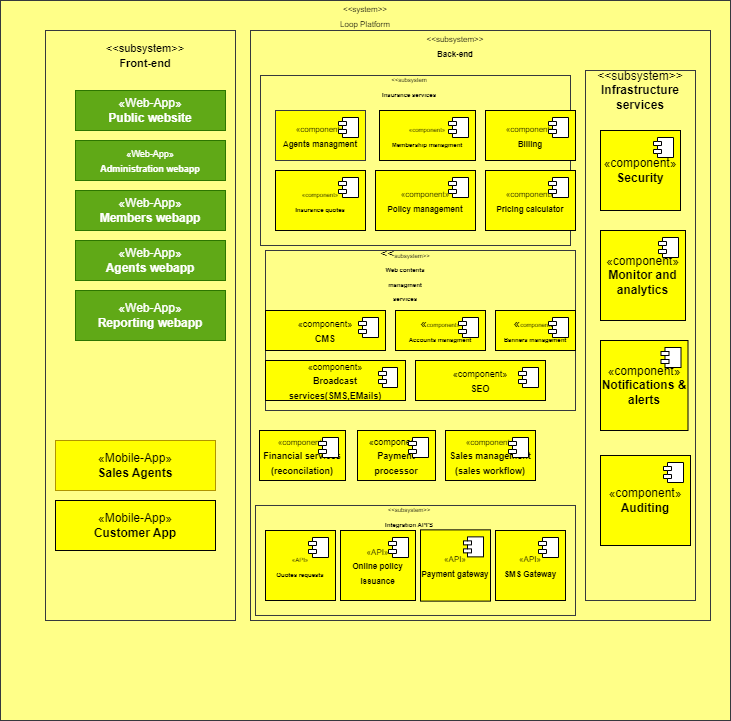

The diagram above was exported from draw.io. Its source (the exported page's mxGraphModel, read from the mxfile embedded in the PNG):
<mxGraphModel dx="880" dy="478" grid="1" gridSize="10" guides="1" tooltips="1" connect="1" arrows="1" fold="1" page="1" pageScale="1" pageWidth="827" pageHeight="1169" math="0" shadow="0">
  <root>
    <mxCell id="0" />
    <mxCell id="1" parent="0" />
    <mxCell id="2b5JPD5wmMGQmoycJZ7b-2" value="" style="html=1;whiteSpace=wrap;fillColor=#ffff88;strokeColor=#36393d;" parent="1" vertex="1">
      <mxGeometry x="35" y="40" width="730" height="720" as="geometry" />
    </mxCell>
    <mxCell id="2b5JPD5wmMGQmoycJZ7b-3" value="&lt;font style=&quot;font-size: 8px;&quot;&gt;&amp;lt;&amp;lt;system&amp;gt;&amp;gt;&lt;br&gt;Loop Platform&lt;/font&gt;" style="text;html=1;strokeColor=none;fillColor=none;align=center;verticalAlign=middle;whiteSpace=wrap;rounded=0;" parent="1" vertex="1">
      <mxGeometry x="370" y="40" width="60" height="30" as="geometry" />
    </mxCell>
    <mxCell id="2b5JPD5wmMGQmoycJZ7b-4" value="" style="html=1;whiteSpace=wrap;fillColor=#ffff88;strokeColor=#36393d;" parent="1" vertex="1">
      <mxGeometry x="80" y="70" width="190" height="590" as="geometry" />
    </mxCell>
    <mxCell id="2b5JPD5wmMGQmoycJZ7b-5" value="&lt;font style=&quot;font-size: 11px;&quot;&gt;&amp;lt;&amp;lt;subsystem&amp;gt;&amp;gt;&lt;br&gt;&lt;b&gt;Front-end&lt;/b&gt;&lt;/font&gt;" style="text;html=1;strokeColor=none;fillColor=none;align=center;verticalAlign=middle;whiteSpace=wrap;rounded=0;" parent="1" vertex="1">
      <mxGeometry x="150" y="80" width="60" height="30" as="geometry" />
    </mxCell>
    <mxCell id="2b5JPD5wmMGQmoycJZ7b-6" value="«Web-App»&lt;br&gt;&lt;b&gt;Public website&lt;/b&gt;" style="html=1;whiteSpace=wrap;fillColor=#60a917;strokeColor=#2D7600;fontColor=#ffffff;" parent="1" vertex="1">
      <mxGeometry x="110" y="130" width="150" height="40" as="geometry" />
    </mxCell>
    <mxCell id="2b5JPD5wmMGQmoycJZ7b-7" value="&lt;font style=&quot;font-size: 9px;&quot;&gt;«Web-App»&lt;br&gt;&lt;b&gt;Administration webapp&lt;/b&gt;&lt;/font&gt;" style="html=1;whiteSpace=wrap;fillColor=#60a917;fontColor=#ffffff;strokeColor=#2D7600;" parent="1" vertex="1">
      <mxGeometry x="110" y="180" width="150" height="40" as="geometry" />
    </mxCell>
    <mxCell id="2b5JPD5wmMGQmoycJZ7b-8" value="«Web-App»&lt;br&gt;&lt;b&gt;Members webapp&lt;/b&gt;" style="html=1;whiteSpace=wrap;fillColor=#60a917;fontColor=#ffffff;strokeColor=#2D7600;" parent="1" vertex="1">
      <mxGeometry x="110" y="230" width="150" height="40" as="geometry" />
    </mxCell>
    <mxCell id="2b5JPD5wmMGQmoycJZ7b-9" value="«Web-App»&lt;br&gt;&lt;b&gt;Agents webapp&lt;/b&gt;" style="html=1;whiteSpace=wrap;fillColor=#60a917;fontColor=#ffffff;strokeColor=#2D7600;" parent="1" vertex="1">
      <mxGeometry x="110" y="280" width="150" height="40" as="geometry" />
    </mxCell>
    <mxCell id="2b5JPD5wmMGQmoycJZ7b-10" value="«Web-App»&lt;br&gt;&lt;b&gt;Reporting webapp&lt;/b&gt;" style="html=1;whiteSpace=wrap;fillColor=#60a917;fontColor=#ffffff;strokeColor=#2D7600;" parent="1" vertex="1">
      <mxGeometry x="110" y="330" width="150" height="50" as="geometry" />
    </mxCell>
    <mxCell id="2b5JPD5wmMGQmoycJZ7b-11" value="«Mobile-App»&lt;br&gt;&lt;b&gt;Sales Agents&lt;/b&gt;" style="html=1;whiteSpace=wrap;fillColor=#FFFF00;strokeColor=#B09500;fontColor=#000000;" parent="1" vertex="1">
      <mxGeometry x="90" y="480" width="160" height="50" as="geometry" />
    </mxCell>
    <mxCell id="2b5JPD5wmMGQmoycJZ7b-12" value="«Mobile-App»&lt;br&gt;&lt;b&gt;Customer App&lt;/b&gt;" style="html=1;whiteSpace=wrap;fillColor=#FFFF00;" parent="1" vertex="1">
      <mxGeometry x="90" y="540" width="160" height="50" as="geometry" />
    </mxCell>
    <mxCell id="2b5JPD5wmMGQmoycJZ7b-13" value="" style="html=1;whiteSpace=wrap;fillColor=#ffff88;strokeColor=#36393d;" parent="1" vertex="1">
      <mxGeometry x="285" y="70" width="460" height="590" as="geometry" />
    </mxCell>
    <mxCell id="2b5JPD5wmMGQmoycJZ7b-16" value="&lt;font style=&quot;font-size: 8px;&quot;&gt;&amp;lt;&amp;lt;subsystem&amp;gt;&amp;gt;&lt;br&gt;&lt;b style=&quot;&quot;&gt;Back-end&lt;/b&gt;&lt;/font&gt;" style="text;html=1;strokeColor=none;fillColor=none;align=center;verticalAlign=middle;whiteSpace=wrap;rounded=0;" parent="1" vertex="1">
      <mxGeometry x="460" y="70" width="60" height="30" as="geometry" />
    </mxCell>
    <mxCell id="2b5JPD5wmMGQmoycJZ7b-17" value="" style="html=1;whiteSpace=wrap;fillColor=#ffff88;strokeColor=#36393d;" parent="1" vertex="1">
      <mxGeometry x="295" y="115" width="310" height="170" as="geometry" />
    </mxCell>
    <mxCell id="2b5JPD5wmMGQmoycJZ7b-18" value="&lt;font style=&quot;font-size: 6px;&quot;&gt;&amp;lt;&amp;lt;subsystem&lt;br&gt;&lt;b&gt;Insurance services&lt;/b&gt;&lt;/font&gt;" style="text;html=1;strokeColor=none;fillColor=none;align=center;verticalAlign=middle;whiteSpace=wrap;rounded=0;" parent="1" vertex="1">
      <mxGeometry x="414" y="110" width="60" height="30" as="geometry" />
    </mxCell>
    <mxCell id="2b5JPD5wmMGQmoycJZ7b-19" value="&lt;font style=&quot;font-size: 8px;&quot;&gt;«component»&lt;br&gt;&lt;b style=&quot;&quot;&gt;Agents managment&lt;/b&gt;&lt;/font&gt;" style="html=1;dropTarget=0;whiteSpace=wrap;fillColor=#FFFF00;strokeColor=#36393d;" parent="1" vertex="1">
      <mxGeometry x="310" y="150" width="90" height="50" as="geometry" />
    </mxCell>
    <mxCell id="2b5JPD5wmMGQmoycJZ7b-20" value="" style="shape=module;jettyWidth=8;jettyHeight=4;" parent="2b5JPD5wmMGQmoycJZ7b-19" vertex="1">
      <mxGeometry x="1" width="20" height="20" relative="1" as="geometry">
        <mxPoint x="-27" y="7" as="offset" />
      </mxGeometry>
    </mxCell>
    <mxCell id="2b5JPD5wmMGQmoycJZ7b-21" value="&lt;font style=&quot;font-size: 6px;&quot;&gt;«component»&lt;br&gt;&lt;b&gt;Membership managment&lt;/b&gt;&lt;/font&gt;" style="html=1;dropTarget=0;whiteSpace=wrap;fillColor=#FFFF00;" parent="1" vertex="1">
      <mxGeometry x="414" y="150" width="96" height="50" as="geometry" />
    </mxCell>
    <mxCell id="2b5JPD5wmMGQmoycJZ7b-22" value="" style="shape=module;jettyWidth=8;jettyHeight=4;" parent="2b5JPD5wmMGQmoycJZ7b-21" vertex="1">
      <mxGeometry x="1" width="20" height="20" relative="1" as="geometry">
        <mxPoint x="-27" y="7" as="offset" />
      </mxGeometry>
    </mxCell>
    <mxCell id="2b5JPD5wmMGQmoycJZ7b-26" value="&lt;font style=&quot;font-size: 8px;&quot;&gt;«component»&lt;br&gt;&lt;b style=&quot;&quot;&gt;Billing&lt;/b&gt;&lt;/font&gt;" style="html=1;dropTarget=0;whiteSpace=wrap;fillColor=#FFFF00;" parent="1" vertex="1">
      <mxGeometry x="520" y="150" width="90" height="50" as="geometry" />
    </mxCell>
    <mxCell id="2b5JPD5wmMGQmoycJZ7b-27" value="" style="shape=module;jettyWidth=8;jettyHeight=4;" parent="2b5JPD5wmMGQmoycJZ7b-26" vertex="1">
      <mxGeometry x="1" width="20" height="20" relative="1" as="geometry">
        <mxPoint x="-27" y="7" as="offset" />
      </mxGeometry>
    </mxCell>
    <mxCell id="2b5JPD5wmMGQmoycJZ7b-28" value="&lt;font style=&quot;font-size: 6px;&quot;&gt;«component»&lt;br&gt;&lt;b style=&quot;&quot;&gt;Insurance quotes&lt;/b&gt;&lt;/font&gt;" style="html=1;dropTarget=0;whiteSpace=wrap;fillColor=#FFFF00;" parent="1" vertex="1">
      <mxGeometry x="310" y="210" width="90" height="60" as="geometry" />
    </mxCell>
    <mxCell id="2b5JPD5wmMGQmoycJZ7b-29" value="" style="shape=module;jettyWidth=8;jettyHeight=4;" parent="2b5JPD5wmMGQmoycJZ7b-28" vertex="1">
      <mxGeometry x="1" width="20" height="20" relative="1" as="geometry">
        <mxPoint x="-27" y="7" as="offset" />
      </mxGeometry>
    </mxCell>
    <mxCell id="2b5JPD5wmMGQmoycJZ7b-30" value="&lt;font style=&quot;font-size: 8px;&quot;&gt;«component»&lt;br&gt;&lt;b style=&quot;&quot;&gt;Policy management&lt;/b&gt;&lt;/font&gt;" style="html=1;dropTarget=0;whiteSpace=wrap;fillColor=#FFFF00;" parent="1" vertex="1">
      <mxGeometry x="410" y="210" width="100" height="60" as="geometry" />
    </mxCell>
    <mxCell id="2b5JPD5wmMGQmoycJZ7b-31" value="" style="shape=module;jettyWidth=8;jettyHeight=4;" parent="2b5JPD5wmMGQmoycJZ7b-30" vertex="1">
      <mxGeometry x="1" width="20" height="20" relative="1" as="geometry">
        <mxPoint x="-27" y="7" as="offset" />
      </mxGeometry>
    </mxCell>
    <mxCell id="2b5JPD5wmMGQmoycJZ7b-32" value="&lt;font style=&quot;font-size: 8px;&quot;&gt;«component»&lt;br&gt;&lt;b&gt;Pricing calculator&lt;/b&gt;&lt;/font&gt;" style="html=1;dropTarget=0;whiteSpace=wrap;fillColor=#FFFF00;" parent="1" vertex="1">
      <mxGeometry x="520" y="210" width="90" height="60" as="geometry" />
    </mxCell>
    <mxCell id="2b5JPD5wmMGQmoycJZ7b-33" value="" style="shape=module;jettyWidth=8;jettyHeight=4;" parent="2b5JPD5wmMGQmoycJZ7b-32" vertex="1">
      <mxGeometry x="1" width="20" height="20" relative="1" as="geometry">
        <mxPoint x="-27" y="7" as="offset" />
      </mxGeometry>
    </mxCell>
    <mxCell id="2b5JPD5wmMGQmoycJZ7b-34" value="" style="html=1;whiteSpace=wrap;fillColor=#ffff88;strokeColor=#36393d;" parent="1" vertex="1">
      <mxGeometry x="300" y="290" width="310" height="160" as="geometry" />
    </mxCell>
    <mxCell id="2b5JPD5wmMGQmoycJZ7b-35" value="&amp;lt;&amp;lt;&lt;font style=&quot;font-size: 6px;&quot;&gt;subsystem&amp;gt;&amp;gt;&lt;br&gt;&lt;b&gt;Web contents managment services&lt;/b&gt;&lt;/font&gt;" style="text;html=1;strokeColor=none;fillColor=none;align=center;verticalAlign=middle;whiteSpace=wrap;rounded=0;" parent="1" vertex="1">
      <mxGeometry x="410" y="300" width="60" height="30" as="geometry" />
    </mxCell>
    <mxCell id="2b5JPD5wmMGQmoycJZ7b-36" value="&lt;font style=&quot;font-size: 9px;&quot;&gt;«component»&lt;br&gt;&lt;b&gt;CMS&lt;/b&gt;&lt;/font&gt;" style="html=1;dropTarget=0;whiteSpace=wrap;fillColor=#FFFF00;" parent="1" vertex="1">
      <mxGeometry x="300" y="350" width="120" height="40" as="geometry" />
    </mxCell>
    <mxCell id="2b5JPD5wmMGQmoycJZ7b-37" value="" style="shape=module;jettyWidth=8;jettyHeight=4;" parent="2b5JPD5wmMGQmoycJZ7b-36" vertex="1">
      <mxGeometry x="1" width="20" height="20" relative="1" as="geometry">
        <mxPoint x="-27" y="7" as="offset" />
      </mxGeometry>
    </mxCell>
    <mxCell id="2b5JPD5wmMGQmoycJZ7b-38" value="«&lt;font style=&quot;font-size: 6px;&quot;&gt;component»&lt;br&gt;&lt;b&gt;Accounts managment&lt;/b&gt;&lt;/font&gt;" style="html=1;dropTarget=0;whiteSpace=wrap;fillColor=#FFFF00;" parent="1" vertex="1">
      <mxGeometry x="430" y="350" width="90" height="40" as="geometry" />
    </mxCell>
    <mxCell id="2b5JPD5wmMGQmoycJZ7b-39" value="" style="shape=module;jettyWidth=8;jettyHeight=4;" parent="2b5JPD5wmMGQmoycJZ7b-38" vertex="1">
      <mxGeometry x="1" width="20" height="20" relative="1" as="geometry">
        <mxPoint x="-27" y="7" as="offset" />
      </mxGeometry>
    </mxCell>
    <mxCell id="2b5JPD5wmMGQmoycJZ7b-40" value="«&lt;font style=&quot;font-size: 6px;&quot;&gt;component&lt;/font&gt;»&lt;br&gt;&lt;b&gt;&lt;font style=&quot;font-size: 6px;&quot;&gt;Banners management&lt;/font&gt;&lt;/b&gt;" style="html=1;dropTarget=0;whiteSpace=wrap;fillColor=#FFFF00;" parent="1" vertex="1">
      <mxGeometry x="530" y="350" width="80" height="40" as="geometry" />
    </mxCell>
    <mxCell id="2b5JPD5wmMGQmoycJZ7b-41" value="" style="shape=module;jettyWidth=8;jettyHeight=4;" parent="2b5JPD5wmMGQmoycJZ7b-40" vertex="1">
      <mxGeometry x="1" width="20" height="20" relative="1" as="geometry">
        <mxPoint x="-27" y="7" as="offset" />
      </mxGeometry>
    </mxCell>
    <mxCell id="2b5JPD5wmMGQmoycJZ7b-43" value="&lt;font style=&quot;font-size: 9px;&quot;&gt;«component»&lt;br&gt;&lt;b&gt;Broadcast services(SMS,EMails)&lt;/b&gt;&lt;/font&gt;" style="html=1;dropTarget=0;whiteSpace=wrap;fillColor=#FFFF00;" parent="1" vertex="1">
      <mxGeometry x="300" y="400" width="140" height="40" as="geometry" />
    </mxCell>
    <mxCell id="2b5JPD5wmMGQmoycJZ7b-44" value="" style="shape=module;jettyWidth=8;jettyHeight=4;" parent="2b5JPD5wmMGQmoycJZ7b-43" vertex="1">
      <mxGeometry x="1" width="19" height="20" relative="1" as="geometry">
        <mxPoint x="-27" y="7" as="offset" />
      </mxGeometry>
    </mxCell>
    <mxCell id="2b5JPD5wmMGQmoycJZ7b-45" value="&lt;font style=&quot;font-size: 9px;&quot;&gt;«component»&lt;br&gt;&lt;b&gt;SEO&lt;/b&gt;&lt;/font&gt;" style="html=1;dropTarget=0;whiteSpace=wrap;fillColor=#FFFF00;" parent="1" vertex="1">
      <mxGeometry x="450" y="400" width="130" height="40" as="geometry" />
    </mxCell>
    <mxCell id="2b5JPD5wmMGQmoycJZ7b-46" value="" style="shape=module;jettyWidth=8;jettyHeight=4;" parent="2b5JPD5wmMGQmoycJZ7b-45" vertex="1">
      <mxGeometry x="1" width="20" height="20" relative="1" as="geometry">
        <mxPoint x="-27" y="7" as="offset" />
      </mxGeometry>
    </mxCell>
    <mxCell id="2b5JPD5wmMGQmoycJZ7b-47" value="&lt;font style=&quot;font-size: 8px;&quot;&gt;«component»&lt;br&gt;&lt;/font&gt;&lt;b&gt;&lt;font style=&quot;font-size: 9px;&quot;&gt;Financial services&lt;br&gt;(reconcilation)&lt;/font&gt;&lt;br&gt;&lt;/b&gt;" style="html=1;dropTarget=0;whiteSpace=wrap;fillColor=#FFFF00;" parent="1" vertex="1">
      <mxGeometry x="294" y="470" width="86" height="50" as="geometry" />
    </mxCell>
    <mxCell id="2b5JPD5wmMGQmoycJZ7b-48" value="" style="shape=module;jettyWidth=8;jettyHeight=4;" parent="2b5JPD5wmMGQmoycJZ7b-47" vertex="1">
      <mxGeometry x="1" width="20" height="20" relative="1" as="geometry">
        <mxPoint x="-27" y="7" as="offset" />
      </mxGeometry>
    </mxCell>
    <mxCell id="2b5JPD5wmMGQmoycJZ7b-49" value="&lt;font style=&quot;font-size: 9px;&quot;&gt;«component»&lt;br&gt;&lt;b&gt;Payment processor&lt;/b&gt;&lt;/font&gt;" style="html=1;dropTarget=0;whiteSpace=wrap;fillColor=#FFFF00;" parent="1" vertex="1">
      <mxGeometry x="392" y="470" width="78" height="50" as="geometry" />
    </mxCell>
    <mxCell id="2b5JPD5wmMGQmoycJZ7b-50" value="" style="shape=module;jettyWidth=8;jettyHeight=4;" parent="2b5JPD5wmMGQmoycJZ7b-49" vertex="1">
      <mxGeometry x="1" width="20" height="20" relative="1" as="geometry">
        <mxPoint x="-27" y="7" as="offset" />
      </mxGeometry>
    </mxCell>
    <mxCell id="2b5JPD5wmMGQmoycJZ7b-51" value="&lt;font style=&quot;font-size: 8px;&quot;&gt;«component»&lt;br&gt;&lt;/font&gt;&lt;b&gt;&lt;font style=&quot;font-size: 9px;&quot;&gt;Sales management&lt;br&gt;(sales workflow)&lt;/font&gt;&lt;br&gt;&lt;/b&gt;" style="html=1;dropTarget=0;whiteSpace=wrap;fillColor=#FFFF00;" parent="1" vertex="1">
      <mxGeometry x="480" y="470" width="90" height="50" as="geometry" />
    </mxCell>
    <mxCell id="2b5JPD5wmMGQmoycJZ7b-52" value="" style="shape=module;jettyWidth=8;jettyHeight=4;" parent="2b5JPD5wmMGQmoycJZ7b-51" vertex="1">
      <mxGeometry x="1" width="20" height="20" relative="1" as="geometry">
        <mxPoint x="-27" y="7" as="offset" />
      </mxGeometry>
    </mxCell>
    <mxCell id="2b5JPD5wmMGQmoycJZ7b-53" value="" style="html=1;whiteSpace=wrap;fillColor=#ffff88;strokeColor=#36393d;" parent="1" vertex="1">
      <mxGeometry x="290" y="544.99" width="320" height="110" as="geometry" />
    </mxCell>
    <mxCell id="2b5JPD5wmMGQmoycJZ7b-55" value="&lt;font style=&quot;font-size: 6px;&quot;&gt;&amp;lt;&amp;lt;subsystem&amp;gt;&amp;gt;&lt;br&gt;&lt;b&gt;Integration API'S&lt;/b&gt;&lt;/font&gt;" style="text;html=1;strokeColor=none;fillColor=none;align=center;verticalAlign=middle;whiteSpace=wrap;rounded=0;" parent="1" vertex="1">
      <mxGeometry x="414" y="540" width="60" height="30" as="geometry" />
    </mxCell>
    <mxCell id="2b5JPD5wmMGQmoycJZ7b-56" value="&lt;font style=&quot;font-size: 6px;&quot;&gt;«API»&lt;br&gt;&lt;b&gt;Quotes requests&lt;/b&gt;&lt;/font&gt;" style="html=1;dropTarget=0;whiteSpace=wrap;fillColor=#FFFF00;" parent="1" vertex="1">
      <mxGeometry x="300" y="570" width="70" height="70" as="geometry" />
    </mxCell>
    <mxCell id="2b5JPD5wmMGQmoycJZ7b-57" value="" style="shape=module;jettyWidth=8;jettyHeight=4;" parent="2b5JPD5wmMGQmoycJZ7b-56" vertex="1">
      <mxGeometry x="1" width="20" height="20" relative="1" as="geometry">
        <mxPoint x="-27" y="7" as="offset" />
      </mxGeometry>
    </mxCell>
    <mxCell id="2b5JPD5wmMGQmoycJZ7b-58" value="&lt;font style=&quot;font-size: 8px;&quot;&gt;«API»&lt;br&gt;&lt;b style=&quot;&quot;&gt;Online policy issuance&lt;/b&gt;&lt;/font&gt;" style="html=1;dropTarget=0;whiteSpace=wrap;fillColor=#FFFF00;" parent="1" vertex="1">
      <mxGeometry x="375" y="570" width="75" height="70" as="geometry" />
    </mxCell>
    <mxCell id="2b5JPD5wmMGQmoycJZ7b-59" value="" style="shape=module;jettyWidth=8;jettyHeight=4;" parent="2b5JPD5wmMGQmoycJZ7b-58" vertex="1">
      <mxGeometry x="1" width="20" height="20" relative="1" as="geometry">
        <mxPoint x="-27" y="7" as="offset" />
      </mxGeometry>
    </mxCell>
    <mxCell id="2b5JPD5wmMGQmoycJZ7b-60" value="&lt;font style=&quot;font-size: 8px;&quot;&gt;«API»&lt;br&gt;&lt;b&gt;Payment gateway&lt;/b&gt;&lt;/font&gt;" style="html=1;dropTarget=0;whiteSpace=wrap;fillColor=#FFFF00;" parent="1" vertex="1">
      <mxGeometry x="455" y="569.37" width="70" height="71.25" as="geometry" />
    </mxCell>
    <mxCell id="2b5JPD5wmMGQmoycJZ7b-61" value="" style="shape=module;jettyWidth=8;jettyHeight=4;" parent="2b5JPD5wmMGQmoycJZ7b-60" vertex="1">
      <mxGeometry x="1" width="20" height="20" relative="1" as="geometry">
        <mxPoint x="-27" y="7" as="offset" />
      </mxGeometry>
    </mxCell>
    <mxCell id="2b5JPD5wmMGQmoycJZ7b-62" value="&lt;font style=&quot;font-size: 8px;&quot;&gt;«API»&lt;br&gt;&lt;b&gt;SMS Gateway&lt;/b&gt;&lt;/font&gt;" style="html=1;dropTarget=0;whiteSpace=wrap;fillColor=#FFFF00;" parent="1" vertex="1">
      <mxGeometry x="530" y="570" width="70" height="70" as="geometry" />
    </mxCell>
    <mxCell id="2b5JPD5wmMGQmoycJZ7b-63" value="" style="shape=module;jettyWidth=8;jettyHeight=4;" parent="2b5JPD5wmMGQmoycJZ7b-62" vertex="1">
      <mxGeometry x="1" width="20" height="20" relative="1" as="geometry">
        <mxPoint x="-27" y="7" as="offset" />
      </mxGeometry>
    </mxCell>
    <mxCell id="2b5JPD5wmMGQmoycJZ7b-64" value="" style="html=1;whiteSpace=wrap;fillColor=#ffff88;strokeColor=#36393d;" parent="1" vertex="1">
      <mxGeometry x="620" y="110" width="110" height="530" as="geometry" />
    </mxCell>
    <mxCell id="2b5JPD5wmMGQmoycJZ7b-66" value="&amp;lt;&amp;lt;subsystem&amp;gt;&amp;gt;&lt;br&gt;&lt;b&gt;Infrastructure services&lt;/b&gt;" style="text;html=1;strokeColor=none;fillColor=none;align=center;verticalAlign=middle;whiteSpace=wrap;rounded=0;" parent="1" vertex="1">
      <mxGeometry x="645" y="115" width="60" height="30" as="geometry" />
    </mxCell>
    <mxCell id="2b5JPD5wmMGQmoycJZ7b-67" value="«component»&lt;br&gt;&lt;b&gt;Security&lt;/b&gt;" style="html=1;dropTarget=0;whiteSpace=wrap;fillColor=#FFFF00;" parent="1" vertex="1">
      <mxGeometry x="635" y="170" width="80" height="80" as="geometry" />
    </mxCell>
    <mxCell id="2b5JPD5wmMGQmoycJZ7b-68" value="" style="shape=module;jettyWidth=8;jettyHeight=4;" parent="2b5JPD5wmMGQmoycJZ7b-67" vertex="1">
      <mxGeometry x="1" width="20" height="20" relative="1" as="geometry">
        <mxPoint x="-27" y="7" as="offset" />
      </mxGeometry>
    </mxCell>
    <mxCell id="2b5JPD5wmMGQmoycJZ7b-69" value="«component»&lt;br&gt;&lt;b&gt;Monitor and analytics&lt;/b&gt;" style="html=1;dropTarget=0;whiteSpace=wrap;fillColor=#FFFF00;" parent="1" vertex="1">
      <mxGeometry x="635" y="270" width="85" height="90" as="geometry" />
    </mxCell>
    <mxCell id="2b5JPD5wmMGQmoycJZ7b-70" value="" style="shape=module;jettyWidth=8;jettyHeight=4;" parent="2b5JPD5wmMGQmoycJZ7b-69" vertex="1">
      <mxGeometry x="1" width="20" height="20" relative="1" as="geometry">
        <mxPoint x="-27" y="7" as="offset" />
      </mxGeometry>
    </mxCell>
    <mxCell id="2b5JPD5wmMGQmoycJZ7b-71" value="«component»&lt;br&gt;&lt;b&gt;Notifications &amp;amp; alerts&lt;/b&gt;" style="html=1;dropTarget=0;whiteSpace=wrap;fillColor=#FFFF00;" parent="1" vertex="1">
      <mxGeometry x="635" y="380" width="87.5" height="90" as="geometry" />
    </mxCell>
    <mxCell id="2b5JPD5wmMGQmoycJZ7b-72" value="" style="shape=module;jettyWidth=8;jettyHeight=4;" parent="2b5JPD5wmMGQmoycJZ7b-71" vertex="1">
      <mxGeometry x="1" width="20" height="20" relative="1" as="geometry">
        <mxPoint x="-27" y="7" as="offset" />
      </mxGeometry>
    </mxCell>
    <mxCell id="2b5JPD5wmMGQmoycJZ7b-73" value="«component»&lt;br&gt;&lt;b&gt;Auditing&lt;/b&gt;" style="html=1;dropTarget=0;whiteSpace=wrap;fillColor=#FFFF00;" parent="1" vertex="1">
      <mxGeometry x="635" y="495" width="90" height="90" as="geometry" />
    </mxCell>
    <mxCell id="2b5JPD5wmMGQmoycJZ7b-74" value="" style="shape=module;jettyWidth=8;jettyHeight=4;" parent="2b5JPD5wmMGQmoycJZ7b-73" vertex="1">
      <mxGeometry x="1" width="20" height="20" relative="1" as="geometry">
        <mxPoint x="-27" y="7" as="offset" />
      </mxGeometry>
    </mxCell>
  </root>
</mxGraphModel>